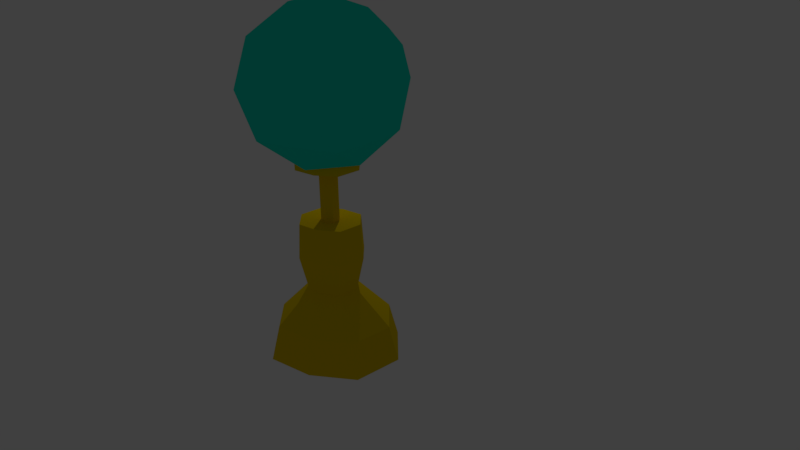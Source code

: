 # Source: Stem.blend  (saved by Blender 2.79.0; exported with 4.5.12 LTS)
import bpy
from mathutils import Matrix  # noqa: F401  (used for matrix-valued properties, if any)

bpy.ops.wm.read_factory_settings(use_empty=True)
scene = bpy.context.scene
scene.name = 'Scene'

# ---- collections
col_collection_1 = bpy.data.collections.new('Collection 1'); scene.collection.children.link(col_collection_1)

# ---- materials (node trees are filled in below, after node groups)
mat_ball = bpy.data.materials.new('Ball')
mat_ball.alpha_threshold = 0.0
mat_ball.diffuse_color = (0.004254, 0.8, 0.6075, 1.0)
mat_ball.roughness = 0.5
mat_stem = bpy.data.materials.new('Stem')
mat_stem.alpha_threshold = 0.0
mat_stem.diffuse_color = (0.8, 0.5676, 0.0, 1.0)
mat_stem.roughness = 0.5
mat_stem.line_color = (0.0, 0.0, 0.0, 1.0)

# ---- material node trees

# ---- world
world_world = bpy.data.worlds.new('World'); scene.world = world_world
world_world.color = (0.05088, 0.05088, 0.05088)
world_world.use_sun_shadow = False
world_world.sun_shadow_jitter_overblur = 0.0
world_world.cycles.sampling_method = 'MANUAL'

# ---- cameras
cam_camera = bpy.data.cameras.new('Camera')
cam_camera.clip_end = 100.0
cam_camera.lens = 35.0
cam_camera.sensor_width = 32.0
cam_camera.sensor_height = 18.0
cam_camera.ortho_scale = 7.314
cam_camera.dof.focus_distance = 0.0

# ---- lights
light_lamp = bpy.data.lights.new('Lamp', 'POINT')
light_lamp.transmission_factor = 0.0
light_lamp.cutoff_distance = 30.0
light_lamp.energy = 100.0
light_lamp.shadow_buffer_clip_start = 1.001
light_lamp.shadow_soft_size = 0.1
light_lamp.shadow_maximum_resolution = 0.006
light_lamp.use_absolute_resolution = True

# ---- meshes
me_icosphere = bpy.data.meshes.new('Icosphere')
me_icosphere.from_pydata([(0.0, 0.0, -1.0), (0.7236, -0.5257, -0.4472), (-0.2764, -0.8506, -0.4472), (-0.8944, 0.0, -0.4472), (-0.2764, 0.8506, -0.4472), (0.7236, 0.5257, -0.4472), (0.2764, -0.8506, 0.4472), (-0.7236, -0.5257, 0.4472), (-0.7236, 0.5257, 0.4472), (0.2764, 0.8506, 0.4472), (0.8944, 0.0, 0.4472), (0.0, 0.0, 1.0), (-0.1625, -0.5, -0.8507), (0.4253, -0.309, -0.8507), (0.2629, -0.809, -0.5257), (0.8506, 0.0, -0.5257), (0.4253, 0.309, -0.8507), (-0.5257, 0.0, -0.8507), (-0.6882, -0.5, -0.5257), (-0.1625, 0.5, -0.8507), (-0.6882, 0.5, -0.5257), (0.2629, 0.809, -0.5257), (0.9511, -0.309, 0.0), (0.9511, 0.309, 0.0), (0.0, -1.0, 0.0), (0.5878, -0.809, 0.0), (-0.9511, -0.309, 0.0), (-0.5878, -0.809, 0.0), (-0.5878, 0.809, 0.0), (-0.9511, 0.309, 0.0), (0.5878, 0.809, 0.0), (0.0, 1.0, 0.0), (0.6882, -0.5, 0.5257), (-0.2629, -0.809, 0.5257), (-0.8506, 0.0, 0.5257), (-0.2629, 0.809, 0.5257), (0.6882, 0.5, 0.5257), (0.1625, -0.5, 0.8507), (0.5257, 0.0, 0.8507), (-0.4253, -0.309, 0.8507), (-0.4253, 0.309, 0.8507), (0.1625, 0.5, 0.8507), (-0.9227, 0.1545, -0.2236)], [], [(0, 13, 12), (1, 13, 15), (0, 12, 17), (0, 17, 19), (0, 19, 16), (1, 15, 22), (2, 14, 24), (3, 18, 26), (4, 20, 28), (5, 21, 30), (1, 22, 25), (2, 24, 27), (3, 26, 29, 42), (4, 28, 31), (5, 30, 23), (6, 32, 37), (7, 33, 39), (8, 34, 40), (9, 35, 41), (10, 36, 38), (38, 41, 11), (38, 36, 41), (36, 9, 41), (41, 40, 11), (41, 35, 40), (35, 8, 40), (40, 39, 11), (40, 34, 39), (34, 7, 39), (39, 37, 11), (39, 33, 37), (33, 6, 37), (37, 38, 11), (37, 32, 38), (32, 10, 38), (23, 36, 10), (23, 30, 36), (30, 9, 36), (31, 35, 9), (31, 28, 35), (28, 8, 35), (29, 34, 8), (29, 26, 34), (26, 7, 34), (27, 33, 7), (27, 24, 33), (24, 6, 33), (25, 32, 6), (25, 22, 32), (22, 10, 32), (30, 31, 9), (30, 21, 31), (21, 4, 31), (28, 29, 8), (28, 20, 29), (20, 3, 42, 29), (26, 27, 7), (26, 18, 27), (18, 2, 27), (24, 25, 6), (24, 14, 25), (14, 1, 25), (22, 23, 10), (22, 15, 23), (15, 5, 23), (16, 21, 5), (16, 19, 21), (19, 4, 21), (19, 20, 4), (19, 17, 20), (17, 3, 20), (17, 18, 3), (17, 12, 18), (12, 2, 18), (15, 16, 5), (15, 13, 16), (13, 0, 16), (12, 14, 2), (12, 13, 14), (13, 1, 14)])
me_icosphere.materials.append(mat_ball)
me_icosphere.use_remesh_preserve_volume = False
me_icosphere.use_remesh_preserve_attributes = False
me_icosphere.use_mirror_vertex_groups = False
me_icosphere.update()
me_cube = bpy.data.meshes.new('Cube')
me_cube.from_pydata([(1.0, 1.0, -1.0), (1.0, -1.0, -1.0), (-1.0, -1.0, -1.0), (-1.0, 1.0, -1.0), (0.4613, 0.4613, 1.987), (0.4613, -0.4613, 1.987), (-0.4613, -0.4613, 1.987), (-0.4613, 0.4613, 1.987), (0.1386, 0.1386, 1.987), (0.1386, -0.1386, 1.987), (-0.1386, -0.1386, 1.987), (-0.1386, 0.1386, 1.987), (0.1386, 0.1386, 3.146), (0.1386, -0.1386, 3.146), (-0.1386, -0.1386, 3.146), (-0.1386, 0.1386, 3.146), (0.4739, 0.4739, 3.146), (0.4739, -0.4739, 3.146), (-0.4739, -0.4739, 3.146), (-0.4739, 0.4739, 3.146), (0.4739, 0.4739, 3.78), (0.4739, -0.4739, 3.78), (-0.4739, -0.4739, 3.78), (-0.4739, 0.4739, 3.78), (1.788e-07, 1.457, -1.0), (0.0, -1.457, -1.0), (3.379e-08, 0.6724, 1.987), (-3.237e-07, -0.6724, 1.987), (-8.995e-08, 0.202, 1.987), (-1.724e-07, -0.202, 1.987), (-8.995e-08, 0.202, 3.146), (-1.724e-07, -0.202, 3.146), (-2.12e-08, 0.6906, 3.146), (-2.962e-07, -0.6906, 3.146), (-2.12e-08, 0.6906, 3.78), (-2.962e-07, -0.6906, 3.78), (1.23, -5.96e-08, -1.0), (-1.23, 2.98e-07, -1.0), (0.5674, -3.814e-07, 1.987), (-0.5674, -5.142e-08, 1.987), (0.1704, -2.714e-07, 1.987), (-0.1704, -1.752e-07, 1.987), (0.1704, -2.714e-07, 3.146), (-0.1704, -1.752e-07, 3.146), (0.5828, -4.089e-07, 3.146), (-0.5828, -1.339e-07, 3.146), (0.5828, -4.089e-07, 3.78), (-0.5828, -1.339e-07, 3.78), (-1.67e-07, -3.539e-07, 3.78), (1.329e-07, 2.384e-07, -1.0), (0.8653, 0.8653, -0.2531), (0.3721, 0.3721, 0.4937), (0.4932, 0.4932, 1.241), (0.8653, -0.8653, -0.2531), (0.3721, -0.3721, 0.4937), (0.4932, -0.4932, 1.241), (-0.8653, -0.8653, -0.2531), (-0.3721, -0.3721, 0.4937), (-0.4932, -0.4932, 1.241), (-0.8653, 0.8653, -0.2531), (-0.3721, 0.3721, 0.4937), (-0.4932, 0.4932, 1.241), (1.426e-07, 1.261, -0.2531), (3.952e-08, 0.5423, 0.4937), (4.384e-08, 0.7188, 1.241), (-2.15e-07, -0.7188, 1.241), (-9.705e-08, -0.5423, 0.4937), (-8.092e-08, -1.261, -0.2531), (-0.6066, 9.902e-09, 1.241), (-0.4576, 4.952e-08, 0.4937), (-1.064, 2.107e-07, -0.2531), (0.6066, -2.689e-07, 1.241), (0.4576, -1.256e-07, 0.4937), (1.064, -1.401e-07, -0.2531)], [], [(49, 25, 2, 37), (39, 6, 10, 41), (71, 38, 5, 55), (65, 27, 6, 58), (68, 39, 7, 61), (62, 24, 3, 59), (28, 11, 15, 30), (26, 7, 11, 28), (27, 5, 9, 29), (38, 4, 8, 40), (31, 13, 17, 33), (29, 9, 13, 31), (40, 8, 12, 42), (41, 10, 14, 43), (45, 18, 22, 47), (42, 12, 16, 44), (43, 14, 18, 45), (30, 15, 19, 32), (48, 47, 22, 35), (32, 19, 23, 34), (33, 17, 21, 35), (44, 16, 20, 46), (18, 33, 35, 22), (16, 32, 34, 20), (46, 48, 35, 21), (12, 30, 32, 16), (10, 29, 31, 14), (14, 31, 33, 18), (6, 27, 29, 10), (4, 26, 28, 8), (8, 28, 30, 12), (50, 0, 24, 62), (55, 5, 27, 65), (36, 1, 25, 49), (0, 36, 49, 24), (20, 34, 48, 46), (17, 44, 46, 21), (34, 23, 47, 48), (15, 43, 45, 19), (13, 42, 44, 17), (19, 45, 47, 23), (11, 41, 43, 15), (9, 40, 42, 13), (5, 38, 40, 9), (58, 6, 39, 68), (52, 4, 38, 71), (7, 39, 41, 11), (24, 49, 37, 3), (0, 50, 73, 36), (50, 51, 72, 73), (51, 52, 71, 72), (2, 56, 70, 37), (56, 57, 69, 70), (57, 58, 68, 69), (1, 53, 67, 25), (53, 54, 66, 67), (54, 55, 65, 66), (4, 52, 64, 26), (52, 51, 63, 64), (51, 50, 62, 63), (26, 64, 61, 7), (64, 63, 60, 61), (63, 62, 59, 60), (37, 70, 59, 3), (70, 69, 60, 59), (69, 68, 61, 60), (25, 67, 56, 2), (67, 66, 57, 56), (66, 65, 58, 57), (36, 73, 53, 1), (73, 72, 54, 53), (72, 71, 55, 54)])
me_cube.materials.append(mat_stem)
me_cube.use_remesh_preserve_volume = False
me_cube.use_remesh_preserve_attributes = False
me_cube.use_mirror_vertex_groups = False
me_cube.update()

# ---- objects
ob_icosphere = bpy.data.objects.new('Icosphere', me_icosphere)
ob_cube = bpy.data.objects.new('Cube', me_cube)
ob_lamp = bpy.data.objects.new('Lamp', light_lamp)
ob_camera = bpy.data.objects.new('Camera', cam_camera)

# ---- transforms, parenting, visibility, modifiers, constraints
ob_icosphere.location = (0.0, 0.0, 5.804)
ob_icosphere.scale = (1.687, 1.687, 1.687)
ob_icosphere.lineart.crease_threshold = 0.0
ob_cube.location = (0.0, 0.0, 1.007)
ob_cube.lock_rotations_4d = False
ob_cube.empty_display_type = 'ARROWS'
ob_cube.lineart.crease_threshold = 0.0
_m = ob_cube.modifiers.new('ParticleSystem 1', 'PARTICLE_SYSTEM')
ob_lamp.location = (4.076, 1.005, 5.904)
ob_lamp.rotation_euler = (0.6503, 0.05522, 1.866)
ob_lamp.lock_rotations_4d = False
ob_lamp.empty_display_type = 'ARROWS'
ob_lamp.color = (0.0, 0.0, 0.0, 0.0)
ob_lamp.lineart.crease_threshold = 0.0
ob_camera.location = (-14.19, -7.884, 10.2)
ob_camera.rotation_euler = (1.144, 0.01271, -1.156)
ob_camera.lock_rotations_4d = False
ob_camera.empty_display_type = 'ARROWS'
ob_camera.color = (0.0, 0.0, 0.0, 0.0)
ob_camera.display_type = 'WIRE'
ob_camera.lineart.crease_threshold = 0.0

# ---- collection membership
col_collection_1.objects.link(ob_icosphere)
col_collection_1.objects.link(ob_cube)
col_collection_1.objects.link(ob_lamp)
col_collection_1.objects.link(ob_camera)

# ---- scene / render settings (as saved in the file)
scene.camera = ob_camera
scene.frame_start = 1; scene.frame_end = 250; scene.frame_set(1)
scene.render.engine = 'CYCLES'
scene.render.resolution_percentage = 50
scene.render.dither_intensity = 0.0
scene.cycles.use_denoising = False
scene.cycles.samples = 128
scene.cycles.sampling_pattern = 'TABULATED_SOBOL'
scene.cycles.use_adaptive_sampling = False
scene.cycles.use_light_tree = False
scene.cycles.blur_glossy = 0.0
scene.cycles.sample_clamp_indirect = 0.0
scene.view_settings.view_transform = 'Standard'
bpy.context.view_layer.update()
